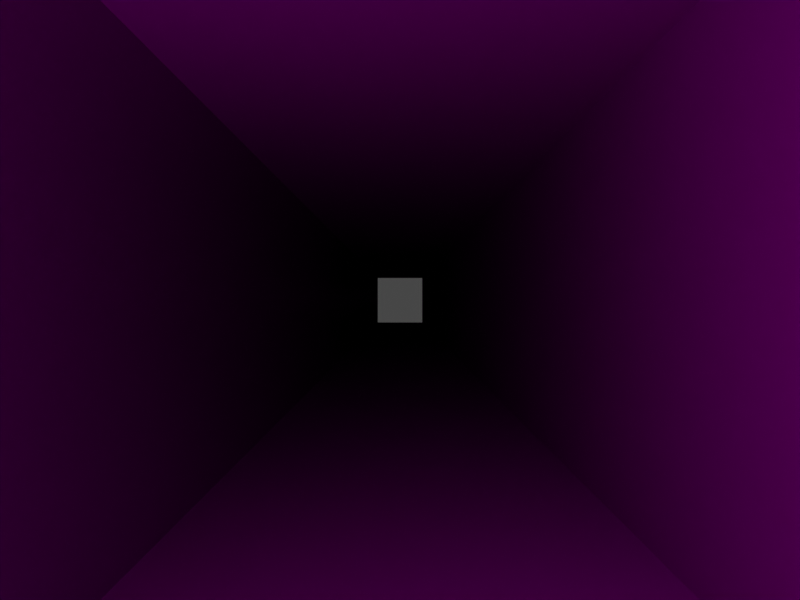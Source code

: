# Source: Hallway.blend  (saved by Blender 2.83.19; exported with 4.5.12 LTS)
import bpy
from mathutils import Matrix  # noqa: F401  (used for matrix-valued properties, if any)

bpy.ops.wm.read_factory_settings(use_empty=True)
scene = bpy.context.scene
scene.name = 'Scene'

# ---- collections
col_collection = bpy.data.collections.new('Collection'); scene.collection.children.link(col_collection)

# ---- images (referenced by path relative to the original .blend; pixels are not part of the script)
import os
ASSET_DIR = os.environ.get("B2B_ASSET_DIR", "")  # directory of the original .blend (textures are referenced by path, not embedded)
HERE = os.path.dirname(os.path.abspath(__file__))  # packed textures are extracted next to this script under _unpacked/

def load_image(name, relpath, width, height, colorspace="sRGB"):
    """Load a texture the original file referenced (path relative to the .blend, or extracted next to this script)."""
    p = next((c for c in (os.path.join(HERE, relpath), os.path.join(ASSET_DIR, relpath)) if relpath and os.path.exists(c)), "")
    if p:
        img = bpy.data.images.load(p, check_existing=True)
        img.name = name
    else:  # same state as the original file: an image datablock whose file is absent (Cycles renders it pink)
        img = bpy.data.images.new(name, width, height)
        img.source = "FILE"
        img.filepath = "//" + (relpath or name)
    img.colorspace_settings.name = colorspace
    return img
img_texturescom_insulatedmetalroofing_dirty_1k_albedo_tif = load_image('TexturesCom_InsulatedMetalRoofing_Dirty_1K_albedo.tif', 'TexturesCom_InsulatedMetalRoofing_Dirty_1K_albedo.tif', 1024, 1024, 'sRGB')
img_texturescom_insulatedmetalroofing_new_1k_height_tif = load_image('TexturesCom_InsulatedMetalRoofing_New_1K_height.tif', 'TexturesCom_InsulatedMetalRoofing_New_1K_height.tif', 1024, 1024, 'sRGB')
img_texturescom_insulatedmetalroofing_new_1k_normal_tif = load_image('TexturesCom_InsulatedMetalRoofing_New_1K_normal.tif', 'TexturesCom_InsulatedMetalRoofing_New_1K_normal.tif', 1024, 1024, 'sRGB')

# ---- materials (node trees are filled in below, after node groups)
mat_material = bpy.data.materials.new('Material')
mat_material.alpha_threshold = 0.0
mat_material.line_color = (0.0, 0.0, 0.0, 1.0)

# ---- material node trees
mat_material.use_nodes = True; mat_material.node_tree.nodes.clear()
_N = mat_material.node_tree.nodes; _L = mat_material.node_tree.links
n0 = _N.new('ShaderNodeOutputMaterial'); n0.name = 'Material Output'; n0.location = (317, 245)
n1 = _N.new('ShaderNodeBsdfPrincipled'); n1.name = 'Principled BSDF'; n1.location = (27, 245)
n1.distribution = 'GGX'
n1.subsurface_method = 'BURLEY'
n1.inputs[2].default_value = 0.4
n1.inputs[3].default_value = 1.45
n1.inputs[27].default_value = (0.0, 0.0, 0.0, 1.0)
n1.inputs[28].default_value = 1.0
n2 = _N.new('ShaderNodeTexImage'); n2.name = 'Image Texture'; n2.location = (-397, 226)
n2.image = img_texturescom_insulatedmetalroofing_dirty_1k_albedo_tif
n3 = _N.new('ShaderNodeTexImage'); n3.name = 'Image Texture.001'; n3.location = (-902, -58)
n3.image = img_texturescom_insulatedmetalroofing_new_1k_height_tif
n4 = _N.new('ShaderNodeTexImage'); n4.name = 'Image Texture.002'; n4.location = (-913, -392)
n4.image = img_texturescom_insulatedmetalroofing_new_1k_normal_tif
n5 = _N.new('ShaderNodeNormalMap'); n5.name = 'Normal Map'; n5.location = (-590, -384)
n6 = _N.new('ShaderNodeBump'); n6.name = 'Bump'; n6.location = (-312, -195)
n6.inputs[1].default_value = 1.0
n6.inputs[2].default_value = 1.0
_L.new(n1.outputs[0], n0.inputs[0])
_L.new(n2.outputs[0], n1.inputs[0])
_L.new(n6.outputs[0], n1.inputs[5])
_L.new(n3.outputs[0], n6.inputs[3])
_L.new(n4.outputs[0], n5.inputs[1])
_L.new(n5.outputs[0], n6.inputs[4])
n0.is_active_output = True

# ---- world
world_world = bpy.data.worlds.new('World'); scene.world = world_world
world_world.use_nodes = True; world_world.node_tree.nodes.clear()
_N = world_world.node_tree.nodes; _L = world_world.node_tree.links
n0 = _N.new('ShaderNodeOutputWorld'); n0.name = 'World Output'; n0.location = (300, 300)
n1 = _N.new('ShaderNodeBackground'); n1.name = 'Background'; n1.location = (10, 300)
n1.inputs[0].default_value = (0.05088, 0.05088, 0.05088, 1.0)
_L.new(n1.outputs[0], n0.inputs[0])
n0.is_active_output = True
world_world.color = (0.05088, 0.05088, 0.05088)
world_world.use_sun_shadow = False
world_world.sun_shadow_jitter_overblur = 0.0

# ---- cameras
cam_camera = bpy.data.cameras.new('Camera')
cam_camera.clip_end = 100.0
cam_camera.ortho_scale = 7.314

# ---- lights
light_point = bpy.data.lights.new('Point', 'POINT')
light_point.transmission_factor = 0.0
light_point.energy = 40.0
light_point.shadow_soft_size = 0.25
light_point.shadow_maximum_resolution = 0.006
light_point.use_absolute_resolution = True

# ---- meshes
me_cube = bpy.data.meshes.new('Cube')
me_cube.from_pydata([(1.0, 1.0, 1.0), (1.0, 1.0, -1.0), (1.0, -1.0, 1.0), (1.0, -1.0, -1.0), (-1.0, 1.0, 1.0), (-1.0, 1.0, -1.0), (-1.0, -1.0, 1.0), (-1.0, -1.0, -1.0)], [], [(0, 2, 6, 4), (7, 5, 4, 6), (5, 7, 3, 1), (1, 3, 2, 0)])
_uv = me_cube.uv_layers.new(name='UVMap')
_uv.uv.foreach_set('vector', [0.0, 0.0, 1.0, 0.0, 1.0, 1.0, 0.0, 1.0, 0.0, 0.0, 1.0, 0.0, 1.0, 1.0, 0.0, 1.0, 0.0, 0.0, 1.0, 0.0, 1.0, 1.0, 0.0, 1.0, 0.0, 0.0, 1.0, 0.0, 1.0, 1.0, 0.0, 1.0])
me_cube.materials.append(mat_material)
me_cube.use_remesh_preserve_volume = False
me_cube.use_remesh_preserve_attributes = False
me_cube.use_mirror_vertex_groups = False
me_cube.update()

# ---- objects
ob_cube = bpy.data.objects.new('Cube', me_cube)
ob_camera = bpy.data.objects.new('Camera', cam_camera)
ob_point = bpy.data.objects.new('Point', light_point)

# ---- transforms, parenting, visibility, modifiers, constraints
ob_cube.location = (0.0, 0.0, 0.0)
ob_cube.scale = (2.0, 2.0, 2.0)
ob_cube.lock_rotations_4d = False
ob_cube.empty_display_type = 'ARROWS'
ob_cube.lineart.crease_threshold = 0.0
_m = ob_cube.modifiers.new('Array', 'ARRAY')
_m.count = 64
_m.constant_offset_displace = (0.0, 0.0, 0.0)
_m.relative_offset_displace = (0.0, 1.0, 0.0)
ob_camera.location = (0.0, 4.0, 0.0)
ob_camera.rotation_euler = (1.571, -0.0, 0.0)
ob_camera.lock_rotations_4d = False
ob_camera.empty_display_type = 'ARROWS'
ob_camera.color = (0.0, 0.0, 0.0, 0.0)
ob_camera.display_type = 'WIRE'
ob_camera.lineart.crease_threshold = 0.0
ob_point.location = (0.0, 4.0, 0.0)
ob_point.lineart.crease_threshold = 0.0

# ---- collection membership
col_collection.objects.link(ob_cube)
col_collection.objects.link(ob_camera)
col_collection.objects.link(ob_point)

# ---- scene / render settings (as saved in the file)
scene.camera = ob_camera
scene.frame_start = 1; scene.frame_end = 30; scene.frame_set(30)
scene.render.engine = 'CYCLES'
scene.render.image_settings.compression = 0
scene.render.resolution_x = 640
scene.render.resolution_y = 480
scene.render.fps = 30
scene.render.film_transparent = True
scene.cycles.use_denoising = False
scene.cycles.samples = 128
scene.cycles.sampling_pattern = 'TABULATED_SOBOL'
scene.cycles.use_adaptive_sampling = False
scene.cycles.use_light_tree = False
scene.view_settings.view_transform = 'Filmic'
bpy.context.view_layer.update()
